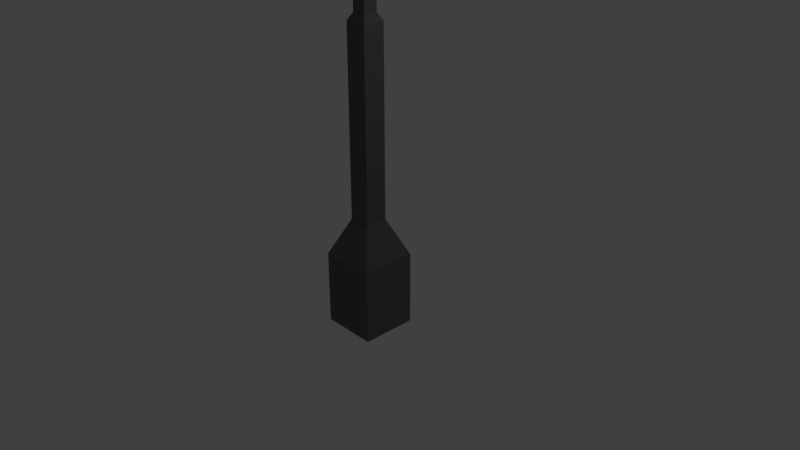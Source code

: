 # Source: Pole_1.blend  (saved by Blender 2.79.0; exported with 4.5.12 LTS)
import bpy
from mathutils import Matrix  # noqa: F401  (used for matrix-valued properties, if any)

bpy.ops.wm.read_factory_settings(use_empty=True)
scene = bpy.context.scene
scene.name = 'Scene'

# ---- collections
col_collection_1 = bpy.data.collections.new('Collection 1'); scene.collection.children.link(col_collection_1)

# ---- materials (node trees are filled in below, after node groups)
mat_t_grey_1 = bpy.data.materials.new('T_Grey_1')
mat_t_grey_1.alpha_threshold = 0.0
mat_t_grey_1.use_transparent_shadow = False
mat_t_grey_1.diffuse_color = (0.1282, 0.1282, 0.1282, 1.0)
mat_t_grey_1.roughness = 1.0
mat_t_grey_1.specular_intensity = 0.0
mat_t_light = bpy.data.materials.new('T_Light')
mat_t_light.alpha_threshold = 0.0
mat_t_light.use_transparent_shadow = False
mat_t_light.diffuse_color = (0.4869, 0.4697, 0.2099, 1.0)
mat_t_light.roughness = 1.0
mat_t_light.specular_intensity = 0.0
mat_t_grey_2 = bpy.data.materials.new('T_Grey_2')
mat_t_grey_2.alpha_threshold = 0.0
mat_t_grey_2.use_transparent_shadow = False
mat_t_grey_2.diffuse_color = (0.06072, 0.06072, 0.06072, 1.0)
mat_t_grey_2.roughness = 1.0
mat_t_grey_2.specular_intensity = 0.0

# ---- material node trees

# ---- world
world_world = bpy.data.worlds.new('World'); scene.world = world_world
world_world.color = (0.05088, 0.05088, 0.05088)
world_world.use_sun_shadow = False
world_world.sun_shadow_jitter_overblur = 0.0
world_world.cycles.sampling_method = 'MANUAL'

# ---- cameras
cam_camera = bpy.data.cameras.new('Camera')
cam_camera.clip_end = 100.0
cam_camera.lens = 35.0
cam_camera.sensor_width = 32.0
cam_camera.sensor_height = 18.0
cam_camera.ortho_scale = 7.314
cam_camera.dof.focus_distance = 0.0
cam_camera.dof.aperture_fstop = 128.0

# ---- lights
light_lamp = bpy.data.lights.new('Lamp', 'POINT')
light_lamp.transmission_factor = 0.0
light_lamp.cutoff_distance = 30.0
light_lamp.energy = 100.0
light_lamp.shadow_buffer_clip_start = 1.001
light_lamp.shadow_soft_size = 0.1
light_lamp.shadow_maximum_resolution = 0.006
light_lamp.use_absolute_resolution = True

# ---- meshes
me_o_pole_1 = bpy.data.meshes.new('O_Pole_1')
me_o_pole_1.from_pydata([(1.0, 1.0, 0.1667), (1.0, -1.0, 0.1667), (-1.0, -1.0, 0.1667), (-1.0, 1.0, 0.1667), (1.0, 1.0, 1.0), (1.0, -1.0, 1.0), (-1.0, -1.0, 1.0), (-1.0, 1.0, 1.0), (0.6294, 0.6294, 1.033), (0.6294, -0.6294, 1.033), (-0.6294, 0.6294, 1.033), (-0.6294, -0.6294, 1.033), (0.6294, 0.6294, 2.667), (0.6294, -0.6294, 2.667), (-0.6294, 0.6294, 2.667), (-0.6294, -0.6294, 2.667), (0.6294, 0.6294, 2.733), (0.6294, -0.6294, 2.733), (-0.6294, 0.6294, 2.733), (-0.6294, -0.6294, 2.733), (0.6294, 0.6294, 3.0), (0.6294, -0.6294, 3.0), (-0.6294, 0.6294, 3.0), (-0.6294, -0.6294, 3.0), (0.6294, 0.6294, 3.067), (0.6294, -0.6294, 3.067), (-0.6294, 0.6294, 3.067), (-0.6294, -0.6294, 3.067), (0.3934, 0.3934, 3.1), (0.3934, -0.3934, 3.1), (-0.3934, 0.3934, 3.1), (-0.3934, -0.3934, 3.1), (0.5665, -1.296, 2.67), (-0.5665, -1.296, 2.67), (0.5665, -1.296, 2.73), (-0.5665, -1.296, 2.73), (0.5665, -1.296, 3.003), (-0.5665, -1.296, 3.003), (0.5665, -1.296, 3.063), (-0.5665, -1.296, 3.063), (0.5665, -13.3, 3.037), (-0.5665, -13.3, 3.037), (0.5665, -13.3, 3.1), (-0.5665, -13.3, 3.1), (0.5665, -13.3, 3.163), (-0.5665, -13.3, 3.163), (0.5665, -13.96, 3.1), (0.5665, -13.96, 3.163), (-0.5665, -13.96, 3.163), (0.5665, -13.96, 3.037), (-0.5665, -13.96, 3.037), (-0.5665, -13.96, 3.1), (0.5665, -15.3, 3.197), (-0.5665, -15.3, 3.197), (2.209, -15.3, 3.1), (2.209, -15.3, 3.037), (-2.209, -15.3, 3.037), (-2.209, -15.3, 3.1), (0.5665, -20.63, 3.197), (-0.5665, -20.63, 3.197), (2.209, -20.63, 3.1), (2.209, -20.63, 3.037), (-2.209, -20.63, 3.037), (-2.209, -20.63, 3.1), (1.105, -21.96, 3.1), (-1.105, -21.96, 3.1), (1.105, -21.96, 3.037), (-1.105, -21.96, 3.037), (0.442, -14.84, 3.003), (-0.442, -14.84, 3.003), (1.724, -15.88, 3.003), (-1.724, -15.88, 3.003), (1.724, -20.04, 3.003), (-1.724, -20.04, 3.003), (0.862, -21.08, 3.003), (-0.862, -21.08, 3.003), (0.442, -14.84, 3.037), (-0.442, -14.84, 3.037), (1.724, -15.88, 3.037), (-1.724, -15.88, 3.037), (1.724, -20.04, 3.037), (-1.724, -20.04, 3.037), (0.862, -21.08, 3.037), (-0.862, -21.08, 3.037), (2.5, 2.5, 0.0), (2.5, -2.5, 0.0), (-2.5, 2.5, 0.0), (-2.5, -2.5, 0.0), (2.5, 2.5, -0.3333), (2.5, -2.5, -0.3333), (-2.5, 2.5, -0.3333), (-2.5, -2.5, -0.3333)], [], [(0, 1, 85, 84), (6, 5, 9, 11), (0, 4, 5, 1), (1, 5, 6, 2), (2, 6, 7, 3), (4, 0, 3, 7), (11, 9, 13, 15), (5, 4, 8, 9), (7, 6, 11, 10), (4, 7, 10, 8), (23, 21, 36, 37), (9, 8, 12, 13), (10, 11, 15, 14), (8, 10, 14, 12), (18, 19, 23, 22), (13, 12, 16, 17), (14, 15, 19, 18), (12, 14, 18, 16), (27, 23, 37, 39), (16, 18, 22, 20), (19, 17, 21, 23), (17, 16, 20, 21), (25, 24, 28, 29), (21, 20, 24, 25), (22, 23, 27, 26), (20, 22, 26, 24), (28, 30, 31, 29), (26, 27, 31, 30), (24, 26, 30, 28), (27, 25, 29, 31), (33, 32, 40, 41), (32, 34, 42, 40), (13, 17, 34, 32), (17, 19, 35, 34), (21, 25, 38, 36), (25, 27, 39, 38), (15, 13, 32, 33), (19, 15, 33, 35), (40, 42, 46, 49), (42, 44, 47, 46), (39, 37, 43, 45), (38, 39, 45, 44), (35, 33, 41, 43), (34, 35, 43, 42), (36, 38, 44, 42), (37, 36, 42, 43), (49, 55, 70, 68), (45, 43, 51, 48), (44, 45, 48, 47), (49, 46, 54, 55), (41, 40, 49, 50), (43, 41, 50, 51), (57, 56, 62, 63), (53, 57, 63, 59), (48, 51, 57, 53), (46, 47, 52, 54), (51, 50, 56, 57), (47, 48, 53, 52), (58, 59, 65, 64), (62, 56, 71, 73), (54, 52, 58, 60), (55, 54, 60, 61), (67, 62, 73, 75), (52, 53, 59, 58), (67, 66, 64, 65), (59, 63, 65), (63, 62, 67, 65), (60, 58, 64), (61, 60, 64, 66), (68, 70, 78, 76), (73, 71, 79, 81), (74, 75, 83, 82), (61, 66, 74, 72), (55, 61, 72, 70), (50, 49, 68, 69), (56, 50, 69, 71), (66, 67, 75, 74), (77, 76, 78, 79), (81, 80, 82, 83), (79, 78, 80, 81), (69, 68, 76, 77), (75, 73, 81, 83), (70, 72, 80, 78), (72, 74, 82, 80), (71, 69, 77, 79), (87, 86, 90, 91), (2, 3, 86, 87), (1, 2, 87, 85), (3, 0, 84, 86), (86, 84, 88, 90), (85, 87, 91, 89), (84, 85, 89, 88)])
me_o_pole_1.polygons.foreach_set('material_index', [0, 0, 0, 0, 0, 0, 0, 0, 0, 0, 2, 0, 0, 0, 0, 2, 2, 2, 2, 0, 0, 0, 0, 2, 2, 2, 0, 0, 0, 0, 2, 2, 2, 2, 2, 2, 2, 2, 2, 2, 2, 2, 2, 2, 2, 2, 0, 2, 2, 2, 2, 2, 2, 2, 2, 2, 2, 2, 2, 0, 2, 2, 0, 2, 2, 2, 2, 2, 2, 0, 0, 0, 0, 0, 0, 0, 0, 1, 1, 1, 0, 0, 0, 0, 0, 0, 0, 0, 0, 0, 0, 0])
me_o_pole_1.materials.append(mat_t_grey_1)
me_o_pole_1.materials.append(mat_t_light)
me_o_pole_1.materials.append(mat_t_grey_2)
me_o_pole_1.use_remesh_preserve_volume = False
me_o_pole_1.use_remesh_preserve_attributes = False
me_o_pole_1.use_mirror_vertex_groups = False
me_o_pole_1.update()

# ---- objects
ob_o_pole_1 = bpy.data.objects.new('O_Pole_1', me_o_pole_1)
ob_lamp = bpy.data.objects.new('Lamp', light_lamp)
ob_camera = bpy.data.objects.new('Camera', cam_camera)

# ---- transforms, parenting, visibility, modifiers, constraints
ob_o_pole_1.location = (0.0, 0.0, 0.0)
ob_o_pole_1.scale = (0.15, 0.15, 3.0)
ob_o_pole_1.lock_rotations_4d = False
ob_o_pole_1.empty_display_type = 'ARROWS'
ob_o_pole_1.lineart.crease_threshold = 0.0
ob_lamp.location = (4.076, 1.005, 5.904)
ob_lamp.rotation_euler = (0.6503, 0.05522, 1.866)
ob_lamp.lock_rotations_4d = False
ob_lamp.empty_display_type = 'ARROWS'
ob_lamp.color = (0.0, 0.0, 0.0, 0.0)
ob_lamp.lineart.crease_threshold = 0.0
ob_camera.location = (7.481, -6.508, 5.344)
ob_camera.rotation_euler = (1.109, 0.0, 0.8149)
ob_camera.lock_rotations_4d = False
ob_camera.empty_display_type = 'ARROWS'
ob_camera.color = (0.0, 0.0, 0.0, 0.0)
ob_camera.display_type = 'WIRE'
ob_camera.lineart.crease_threshold = 0.0

# ---- collection membership
col_collection_1.objects.link(ob_o_pole_1)
col_collection_1.objects.link(ob_lamp)
col_collection_1.objects.link(ob_camera)

# ---- scene / render settings (as saved in the file)
scene.camera = ob_camera
scene.frame_start = 1; scene.frame_end = 250; scene.frame_set(1)
scene.render.engine = 'BLENDER_EEVEE_NEXT'
scene.render.resolution_percentage = 50
scene.render.dither_intensity = 0.0
scene.cycles.use_denoising = False
scene.cycles.samples = 128
scene.cycles.sampling_pattern = 'TABULATED_SOBOL'
scene.cycles.use_adaptive_sampling = False
scene.cycles.use_light_tree = False
scene.cycles.blur_glossy = 0.0
scene.cycles.sample_clamp_indirect = 0.0
scene.view_settings.view_transform = 'Standard'
bpy.context.view_layer.update()
